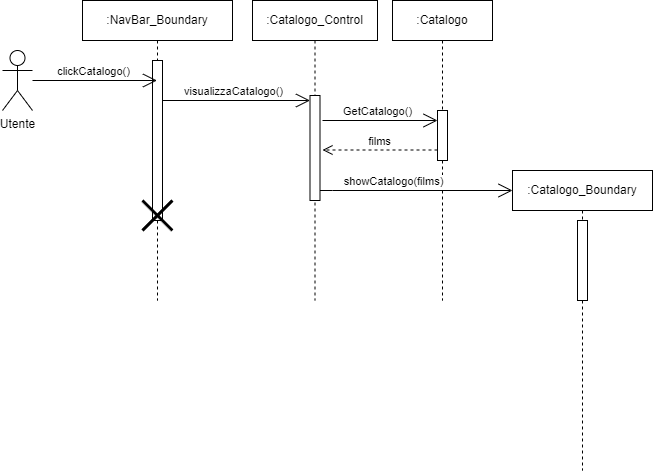

The diagram above was exported from draw.io. Its source (the exported page's mxGraphModel, read from the mxfile embedded in the PNG):
<mxGraphModel dx="1034" dy="511" grid="1" gridSize="10" guides="1" tooltips="1" connect="1" arrows="1" fold="1" page="1" pageScale="1" pageWidth="850" pageHeight="1100" math="0" shadow="0">
  <root>
    <mxCell id="0" />
    <mxCell id="1" parent="0" />
    <mxCell id="_Ce9uf1wOAP1MZpKsaxj-1" value="Utente&lt;div&gt;&lt;br&gt;&lt;/div&gt;" style="shape=umlActor;verticalLabelPosition=bottom;verticalAlign=top;html=1;" vertex="1" parent="1">
      <mxGeometry x="50" y="290" width="30" height="60" as="geometry" />
    </mxCell>
    <mxCell id="_Ce9uf1wOAP1MZpKsaxj-3" value=":Catalogo_Control" style="shape=umlLifeline;perimeter=lifelinePerimeter;whiteSpace=wrap;html=1;container=1;dropTarget=0;collapsible=0;recursiveResize=0;outlineConnect=0;portConstraint=eastwest;newEdgeStyle={&quot;curved&quot;:0,&quot;rounded&quot;:0};" vertex="1" parent="1">
      <mxGeometry x="300" y="240" width="125" height="300" as="geometry" />
    </mxCell>
    <mxCell id="_Ce9uf1wOAP1MZpKsaxj-10" value="" style="html=1;points=[[0,0,0,0,5],[0,1,0,0,-5],[1,0,0,0,5],[1,1,0,0,-5]];perimeter=orthogonalPerimeter;outlineConnect=0;targetShapes=umlLifeline;portConstraint=eastwest;newEdgeStyle={&quot;curved&quot;:0,&quot;rounded&quot;:0};" vertex="1" parent="_Ce9uf1wOAP1MZpKsaxj-3">
      <mxGeometry x="57.5" y="95" width="10" height="105" as="geometry" />
    </mxCell>
    <mxCell id="_Ce9uf1wOAP1MZpKsaxj-4" value=":Catalogo" style="shape=umlLifeline;perimeter=lifelinePerimeter;whiteSpace=wrap;html=1;container=1;dropTarget=0;collapsible=0;recursiveResize=0;outlineConnect=0;portConstraint=eastwest;newEdgeStyle={&quot;curved&quot;:0,&quot;rounded&quot;:0};" vertex="1" parent="1">
      <mxGeometry x="440" y="240" width="100" height="300" as="geometry" />
    </mxCell>
    <mxCell id="_Ce9uf1wOAP1MZpKsaxj-13" value="" style="html=1;points=[[0,0,0,0,5],[0,1,0,0,-5],[1,0,0,0,5],[1,1,0,0,-5]];perimeter=orthogonalPerimeter;outlineConnect=0;targetShapes=umlLifeline;portConstraint=eastwest;newEdgeStyle={&quot;curved&quot;:0,&quot;rounded&quot;:0};" vertex="1" parent="_Ce9uf1wOAP1MZpKsaxj-4">
      <mxGeometry x="45" y="110" width="10" height="50" as="geometry" />
    </mxCell>
    <mxCell id="_Ce9uf1wOAP1MZpKsaxj-5" value=":NavBar_Boundary" style="shape=umlLifeline;perimeter=lifelinePerimeter;whiteSpace=wrap;html=1;container=1;dropTarget=0;collapsible=0;recursiveResize=0;outlineConnect=0;portConstraint=eastwest;newEdgeStyle={&quot;curved&quot;:0,&quot;rounded&quot;:0};" vertex="1" parent="1">
      <mxGeometry x="130" y="240" width="150" height="300" as="geometry" />
    </mxCell>
    <mxCell id="_Ce9uf1wOAP1MZpKsaxj-8" value="" style="html=1;points=[[0,0,0,0,5],[0,1,0,0,-5],[1,0,0,0,5],[1,1,0,0,-5]];perimeter=orthogonalPerimeter;outlineConnect=0;targetShapes=umlLifeline;portConstraint=eastwest;newEdgeStyle={&quot;curved&quot;:0,&quot;rounded&quot;:0};" vertex="1" parent="_Ce9uf1wOAP1MZpKsaxj-5">
      <mxGeometry x="70" y="60" width="10" height="160" as="geometry" />
    </mxCell>
    <mxCell id="_Ce9uf1wOAP1MZpKsaxj-9" value="" style="shape=umlDestroy;whiteSpace=wrap;html=1;strokeWidth=3;targetShapes=umlLifeline;" vertex="1" parent="_Ce9uf1wOAP1MZpKsaxj-5">
      <mxGeometry x="60" y="200" width="30" height="30" as="geometry" />
    </mxCell>
    <mxCell id="_Ce9uf1wOAP1MZpKsaxj-6" value="" style="endArrow=open;endFill=1;endSize=12;html=1;rounded=0;" edge="1" parent="1" source="_Ce9uf1wOAP1MZpKsaxj-1" target="_Ce9uf1wOAP1MZpKsaxj-5">
      <mxGeometry width="160" relative="1" as="geometry">
        <mxPoint x="340" y="410" as="sourcePoint" />
        <mxPoint x="500" y="410" as="targetPoint" />
      </mxGeometry>
    </mxCell>
    <mxCell id="_Ce9uf1wOAP1MZpKsaxj-7" value="clickCatalogo()" style="edgeLabel;html=1;align=center;verticalAlign=middle;resizable=0;points=[];" vertex="1" connectable="0" parent="_Ce9uf1wOAP1MZpKsaxj-6">
      <mxGeometry x="-0.3949" y="-1" relative="1" as="geometry">
        <mxPoint x="22" y="-11" as="offset" />
      </mxGeometry>
    </mxCell>
    <mxCell id="_Ce9uf1wOAP1MZpKsaxj-11" value="" style="endArrow=open;endFill=1;endSize=12;html=1;rounded=0;entryX=0;entryY=0;entryDx=0;entryDy=5;entryPerimeter=0;" edge="1" parent="1" source="_Ce9uf1wOAP1MZpKsaxj-8" target="_Ce9uf1wOAP1MZpKsaxj-10">
      <mxGeometry width="160" relative="1" as="geometry">
        <mxPoint x="180" y="360" as="sourcePoint" />
        <mxPoint x="350" y="340" as="targetPoint" />
      </mxGeometry>
    </mxCell>
    <mxCell id="_Ce9uf1wOAP1MZpKsaxj-12" value="visualizzaCatalogo()" style="edgeLabel;html=1;align=center;verticalAlign=middle;resizable=0;points=[];" vertex="1" connectable="0" parent="_Ce9uf1wOAP1MZpKsaxj-11">
      <mxGeometry x="-0.2588" y="-1" relative="1" as="geometry">
        <mxPoint x="15" y="-11" as="offset" />
      </mxGeometry>
    </mxCell>
    <mxCell id="_Ce9uf1wOAP1MZpKsaxj-14" value="" style="endArrow=open;endFill=1;endSize=12;html=1;rounded=0;" edge="1" parent="1" target="_Ce9uf1wOAP1MZpKsaxj-13">
      <mxGeometry width="160" relative="1" as="geometry">
        <mxPoint x="370" y="360" as="sourcePoint" />
        <mxPoint x="527.5" y="360" as="targetPoint" />
      </mxGeometry>
    </mxCell>
    <mxCell id="_Ce9uf1wOAP1MZpKsaxj-15" value="GetCatalogo()" style="edgeLabel;html=1;align=center;verticalAlign=middle;resizable=0;points=[];" vertex="1" connectable="0" parent="_Ce9uf1wOAP1MZpKsaxj-14">
      <mxGeometry x="0.2339" y="-2" relative="1" as="geometry">
        <mxPoint x="-17" y="-12" as="offset" />
      </mxGeometry>
    </mxCell>
    <mxCell id="_Ce9uf1wOAP1MZpKsaxj-16" value="films" style="html=1;verticalAlign=bottom;endArrow=open;dashed=1;endSize=8;curved=0;rounded=0;" edge="1" parent="1" source="_Ce9uf1wOAP1MZpKsaxj-13">
      <mxGeometry relative="1" as="geometry">
        <mxPoint x="450" y="389.5" as="sourcePoint" />
        <mxPoint x="370" y="389.5" as="targetPoint" />
      </mxGeometry>
    </mxCell>
    <mxCell id="_Ce9uf1wOAP1MZpKsaxj-17" value=":Catalogo_Boundary" style="shape=umlLifeline;perimeter=lifelinePerimeter;whiteSpace=wrap;html=1;container=1;dropTarget=0;collapsible=0;recursiveResize=0;outlineConnect=0;portConstraint=eastwest;newEdgeStyle={&quot;curved&quot;:0,&quot;rounded&quot;:0};" vertex="1" parent="1">
      <mxGeometry x="560" y="410" width="140" height="300" as="geometry" />
    </mxCell>
    <mxCell id="_Ce9uf1wOAP1MZpKsaxj-23" value="" style="html=1;points=[[0,0,0,0,5],[0,1,0,0,-5],[1,0,0,0,5],[1,1,0,0,-5]];perimeter=orthogonalPerimeter;outlineConnect=0;targetShapes=umlLifeline;portConstraint=eastwest;newEdgeStyle={&quot;curved&quot;:0,&quot;rounded&quot;:0};" vertex="1" parent="_Ce9uf1wOAP1MZpKsaxj-17">
      <mxGeometry x="65" y="50" width="10" height="80" as="geometry" />
    </mxCell>
    <mxCell id="_Ce9uf1wOAP1MZpKsaxj-18" value="" style="endArrow=open;endFill=1;endSize=12;html=1;rounded=0;" edge="1" parent="1" source="_Ce9uf1wOAP1MZpKsaxj-10">
      <mxGeometry width="160" relative="1" as="geometry">
        <mxPoint x="340" y="380" as="sourcePoint" />
        <mxPoint x="560" y="430" as="targetPoint" />
        <Array as="points">
          <mxPoint x="380" y="430" />
        </Array>
      </mxGeometry>
    </mxCell>
    <mxCell id="_Ce9uf1wOAP1MZpKsaxj-21" value="showCatalogo(films)" style="edgeLabel;html=1;align=center;verticalAlign=middle;resizable=0;points=[];" vertex="1" connectable="0" parent="_Ce9uf1wOAP1MZpKsaxj-18">
      <mxGeometry x="-0.4156" y="-2" relative="1" as="geometry">
        <mxPoint x="17" y="-12" as="offset" />
      </mxGeometry>
    </mxCell>
  </root>
</mxGraphModel>